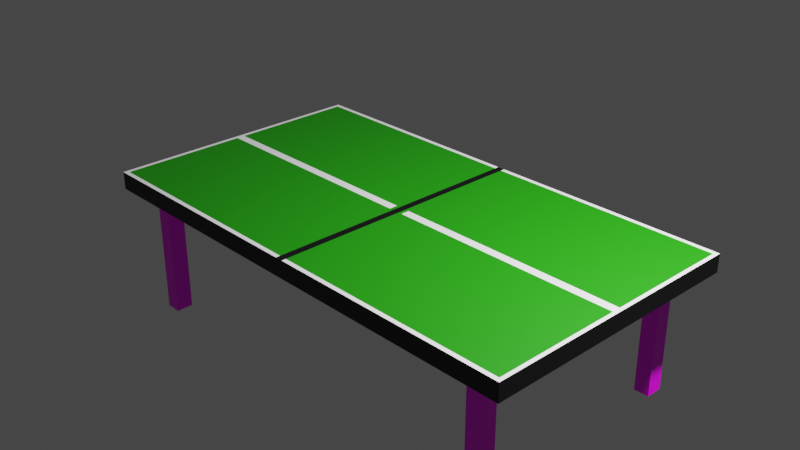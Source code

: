 # Source: Tischtennisplatte.blend  (saved by Blender 3.0.42; exported with 4.5.12 LTS)
import bpy
from mathutils import Matrix  # noqa: F401  (used for matrix-valued properties, if any)

bpy.ops.wm.read_factory_settings(use_empty=True)
scene = bpy.context.scene
scene.name = 'Scene'

# ---- collections
col_collection = bpy.data.collections.new('Collection'); scene.collection.children.link(col_collection)

# ---- images (referenced by path relative to the original .blend; pixels are not part of the script)
import os
ASSET_DIR = os.environ.get("B2B_ASSET_DIR", "")  # directory of the original .blend (textures are referenced by path, not embedded)
HERE = os.path.dirname(os.path.abspath(__file__))  # packed textures are extracted next to this script under _unpacked/

def load_image(name, relpath, width, height, colorspace="sRGB"):
    """Load a texture the original file referenced (path relative to the .blend, or extracted next to this script)."""
    p = next((c for c in (os.path.join(HERE, relpath), os.path.join(ASSET_DIR, relpath)) if relpath and os.path.exists(c)), "")
    if p:
        img = bpy.data.images.load(p, check_existing=True)
        img.name = name
    else:  # same state as the original file: an image datablock whose file is absent (Cycles renders it pink)
        img = bpy.data.images.new(name, width, height)
        img.source = "FILE"
        img.filepath = "//" + (relpath or name)
    img.colorspace_settings.name = colorspace
    return img
img_image = load_image('Image', 'galvanisierte-eisen-textur-014.jpg', 1024, 1024, 'sRGB')

# ---- materials (node trees are filled in below, after node groups)
mat_material = bpy.data.materials.new('Material')
mat_material.alpha_threshold = 0.0
mat_material.use_transparent_shadow = False
mat_material.line_color = (0.0, 0.0, 0.0, 1.0)
mat_material_001 = bpy.data.materials.new('Material.001')
mat_material_001.use_transparent_shadow = False
mat_material_002 = bpy.data.materials.new('Material.002')
mat_material_002.use_transparent_shadow = False
mat_material_003 = bpy.data.materials.new('Material.003')
mat_material_003.use_transparent_shadow = False

# ---- material node trees
mat_material.use_nodes = True; mat_material.node_tree.nodes.clear()
_N = mat_material.node_tree.nodes; _L = mat_material.node_tree.links
n0 = _N.new('ShaderNodeOutputMaterial'); n0.name = 'Material Output'; n0.location = (300, 300)
n1 = _N.new('ShaderNodeBsdfPrincipled'); n1.name = 'Principled BSDF'; n1.location = (10, 300)
n1.distribution = 'GGX'
n1.subsurface_method = 'RANDOM_WALK_SKIN'
n1.inputs[2].default_value = 0.4
n1.inputs[3].default_value = 1.45
n1.inputs[27].default_value = (0.0, 0.0, 0.0, 1.0)
n1.inputs[28].default_value = 1.0
_L.new(n1.outputs[0], n0.inputs[0])
n0.is_active_output = True
mat_material_001.use_nodes = True; mat_material_001.node_tree.nodes.clear()
_N = mat_material_001.node_tree.nodes; _L = mat_material_001.node_tree.links
n0 = _N.new('ShaderNodeBsdfPrincipled'); n0.name = 'Principled BSDF'; n0.location = (10, 300)
n0.distribution = 'GGX'
n0.subsurface_method = 'RANDOM_WALK_SKIN'
n0.inputs[0].default_value = (0.006839, 0.1857, 0.0, 1.0)
n0.inputs[3].default_value = 1.45
n0.inputs[27].default_value = (0.0, 0.0, 0.0, 1.0)
n0.inputs[28].default_value = 1.0
n1 = _N.new('ShaderNodeOutputMaterial'); n1.name = 'Material Output'; n1.location = (300, 300)
_L.new(n0.outputs[0], n1.inputs[0])
n1.is_active_output = True
mat_material_002.use_nodes = True; mat_material_002.node_tree.nodes.clear()
_N = mat_material_002.node_tree.nodes; _L = mat_material_002.node_tree.links
n0 = _N.new('ShaderNodeBsdfPrincipled'); n0.name = 'Principled BSDF'; n0.location = (10, 300)
n0.distribution = 'GGX'
n0.subsurface_method = 'RANDOM_WALK_SKIN'
n0.inputs[0].default_value = (0.0, 0.0, 0.0, 1.0)
n0.inputs[3].default_value = 1.45
n0.inputs[27].default_value = (0.0, 0.0, 0.0, 1.0)
n0.inputs[28].default_value = 1.0
n1 = _N.new('ShaderNodeOutputMaterial'); n1.name = 'Material Output'; n1.location = (300, 300)
_L.new(n0.outputs[0], n1.inputs[0])
n1.is_active_output = True
mat_material_003.use_nodes = True; mat_material_003.node_tree.nodes.clear()
_N = mat_material_003.node_tree.nodes; _L = mat_material_003.node_tree.links
n0 = _N.new('ShaderNodeBsdfPrincipled'); n0.name = 'Principled BSDF'; n0.location = (10, 300)
n0.distribution = 'GGX'
n0.subsurface_method = 'RANDOM_WALK_SKIN'
n0.inputs[3].default_value = 1.45
n0.inputs[27].default_value = (0.0, 0.0, 0.0, 1.0)
n0.inputs[28].default_value = 1.0
n1 = _N.new('ShaderNodeOutputMaterial'); n1.name = 'Material Output'; n1.location = (300, 300)
n2 = _N.new('ShaderNodeTexImage'); n2.name = 'Image Texture'; n2.location = (-280, 280)
n2.image = img_image
_L.new(n0.outputs[0], n1.inputs[0])
_L.new(n2.outputs[0], n0.inputs[0])
n1.is_active_output = True

# ---- world
world_world = bpy.data.worlds.new('World'); scene.world = world_world
world_world.use_nodes = True; world_world.node_tree.nodes.clear()
_N = world_world.node_tree.nodes; _L = world_world.node_tree.links
n0 = _N.new('ShaderNodeOutputWorld'); n0.name = 'World Output'; n0.location = (300, 300)
n1 = _N.new('ShaderNodeBackground'); n1.name = 'Background'; n1.location = (10, 300)
n1.inputs[0].default_value = (0.05088, 0.05088, 0.05088, 1.0)
_L.new(n1.outputs[0], n0.inputs[0])
n0.is_active_output = True
world_world.color = (0.05088, 0.05088, 0.05088)
world_world.use_sun_shadow = False
world_world.sun_shadow_jitter_overblur = 0.0

# ---- cameras
cam_camera = bpy.data.cameras.new('Camera')
cam_camera.clip_end = 100.0
cam_camera.ortho_scale = 7.314

# ---- lights
light_light = bpy.data.lights.new('Light', 'POINT')
light_light.transmission_factor = 0.0
light_light.energy = 3000.0
light_light.shadow_soft_size = 0.1
light_light.shadow_maximum_resolution = 0.006
light_light.use_absolute_resolution = True

# ---- meshes
me_cube = bpy.data.meshes.new('Cube')
me_cube.from_pydata([(1.0, -1.0, 1.0), (1.0, -1.0, -1.0), (0.0, -1.0, 1.0), (0.0, -1.0, -1.0), (1.0, 0.0, 1.0), (1.0, 0.0, -1.0), (0.0, 0.0, -1.0), (0.0, 0.0, 1.0), (0.5, -1.0, -1.0), (0.5, -1.0, 1.0), (0.5, 0.0, 1.0), (0.5, 0.0, -1.0), (1.0, -0.5, 1.0), (0.0, -0.5, -1.0), (0.0, -0.5, 1.0), (1.0, -0.5, -1.0), (0.5, -0.5, 1.0), (0.5, -0.5, -1.0), (0.75, -1.0, -1.0), (0.75, 0.0, 1.0), (0.75, -1.0, 1.0), (0.75, 0.0, -1.0), (0.75, -0.5, 1.0), (0.75, -0.5, -1.0), (1.0, -0.75, 1.0), (0.0, -0.75, -1.0), (0.0, -0.75, 1.0), (0.5, -0.75, 1.0), (0.5, -0.75, -1.0), (1.0, -0.75, -1.0), (0.75, -0.75, 1.0), (0.75, -0.75, -1.0), (0.875, -1.0, -1.0), (0.875, 0.0, 1.0), (0.875, -0.5, 1.0), (0.875, -1.0, 1.0), (0.875, 0.0, -1.0), (0.875, -0.5, -1.0), (0.875, -0.75, 1.0), (0.875, -0.75, -1.0), (1.0, -0.875, 1.0), (0.0, -0.875, -1.0), (0.0, -0.875, 1.0), (0.5, -0.875, 1.0), (0.5, -0.875, -1.0), (0.75, -0.875, 1.0), (0.75, -0.875, -1.0), (1.0, -0.875, -1.0), (0.875, -0.875, 1.0), (0.875, -0.875, -1.0), (0.8125, -1.0, 1.0), (0.8125, 0.0, -1.0), (0.8125, -0.5, -1.0), (0.8125, -0.75, -1.0), (0.8125, -1.0, -1.0), (0.8125, 0.0, 1.0), (0.8125, -0.5, 1.0), (0.8125, -0.75, 1.0), (0.8125, -0.875, -1.0), (0.8125, -0.875, 1.0), (0.875, -0.75, -15.04), (0.875, -0.875, -15.04), (0.8125, -0.75, -15.04), (0.8125, -0.875, -15.04), (0.9375, -1.0, -1.0), (0.9375, 0.0, 1.0), (0.9375, -0.5, 1.0), (0.9375, -0.75, 1.0), (0.9375, -1.0, 1.0), (0.9375, 0.0, -1.0), (0.9375, -0.5, -1.0), (0.9375, -0.75, -1.0), (0.9375, -0.875, 1.0), (0.9375, -0.875, -1.0), (1.0, -0.625, -1.0), (1.0, -0.625, 1.0), (0.0, -0.625, -1.0), (0.0, -0.625, 1.0), (0.5, -0.625, 1.0), (0.5, -0.625, -1.0), (0.75, -0.625, 1.0), (0.75, -0.625, -1.0), (0.875, -0.625, -1.0), (0.875, -0.625, 1.0), (0.8125, -0.625, -1.0), (0.8125, -0.625, 1.0), (0.9375, -0.625, 1.0), (0.9375, -0.625, -1.0), (0.9688, -1.0, -1.0), (0.9688, 0.0, 1.0), (0.9688, -0.5, 1.0), (0.9688, -0.75, 1.0), (0.9688, -0.875, 1.0), (0.9688, -1.0, 1.0), (0.9688, 0.0, -1.0), (0.9688, -0.5, -1.0), (0.9688, -0.75, -1.0), (0.9688, -0.875, -1.0), (0.9688, -0.625, 1.0), (0.9688, -0.625, -1.0), (0.9844, -1.0, -1.0), (0.9844, 0.0, 1.0), (0.9844, -0.5, 1.0), (0.9844, -0.75, 1.0), (0.9844, -0.875, 1.0), (0.9844, -0.625, 1.0), (0.9844, -1.0, 1.0), (0.9844, 0.0, -1.0), (0.9844, -0.5, -1.0), (0.9844, -0.75, -1.0), (0.9844, -0.875, -1.0), (0.9844, -0.625, -1.0), (1.0, -0.9375, 1.0), (0.0, -0.9375, -1.0), (0.0, -0.9375, 1.0), (0.5, -0.9375, 1.0), (0.5, -0.9375, -1.0), (0.75, -0.9375, 1.0), (0.75, -0.9375, -1.0), (0.875, -0.9375, 1.0), (0.875, -0.9375, -1.0), (1.0, -0.9375, -1.0), (0.8125, -0.9375, -1.0), (0.8125, -0.9375, 1.0), (0.9375, -0.9375, 1.0), (0.9375, -0.9375, -1.0), (0.9688, -0.9375, 1.0), (0.9688, -0.9375, -1.0), (0.9844, -0.9375, 1.0), (0.9844, -0.9375, -1.0), (1.0, -0.9688, 1.0), (0.0, -0.9688, -1.0), (0.0, -0.9688, 1.0), (0.5, -0.9688, 1.0), (0.5, -0.9688, -1.0), (0.75, -0.9688, 1.0), (0.75, -0.9688, -1.0), (0.875, -0.9688, 1.0), (0.875, -0.9688, -1.0), (0.8125, -0.9688, -1.0), (0.8125, -0.9688, 1.0), (0.9375, -0.9688, 1.0), (0.9375, -0.9688, -1.0), (0.9688, -0.9688, 1.0), (0.9688, -0.9688, -1.0), (0.9844, -0.9688, 1.0), (0.9844, -0.9688, -1.0), (1.0, -0.9688, -1.0), (1.0, -0.25, -1.0), (1.0, -0.25, 1.0), (0.0, -0.25, -1.0), (0.0, -0.25, 1.0), (0.5, -0.25, 1.0), (0.5, -0.25, -1.0), (0.75, -0.25, -1.0), (0.75, -0.25, 1.0), (0.875, -0.25, 1.0), (0.875, -0.25, -1.0), (0.8125, -0.25, -1.0), (0.8125, -0.25, 1.0), (0.9375, -0.25, 1.0), (0.9375, -0.25, -1.0), (0.9688, -0.25, 1.0), (0.9688, -0.25, -1.0), (0.9844, -0.25, 1.0), (0.9844, -0.25, -1.0), (1.0, -0.125, -1.0), (1.0, -0.125, 1.0), (0.0, -0.125, -1.0), (0.0, -0.125, 1.0), (0.5, -0.125, 1.0), (0.5, -0.125, -1.0), (0.75, -0.125, -1.0), (0.75, -0.125, 1.0), (0.875, -0.125, 1.0), (0.875, -0.125, -1.0), (0.8125, -0.125, -1.0), (0.8125, -0.125, 1.0), (0.9375, -0.125, 1.0), (0.9375, -0.125, -1.0), (0.9688, -0.125, 1.0), (0.9688, -0.125, -1.0), (0.9844, -0.125, 1.0), (0.9844, -0.125, -1.0), (1.0, -0.0625, -1.0), (1.0, -0.0625, 1.0), (0.0, -0.0625, -1.0), (0.0, -0.0625, 1.0), (0.5, -0.0625, 1.0), (0.5, -0.0625, -1.0), (0.75, -0.0625, -1.0), (0.75, -0.0625, 1.0), (0.875, -0.0625, 1.0), (0.875, -0.0625, -1.0), (0.8125, -0.0625, -1.0), (0.8125, -0.0625, 1.0), (0.9375, -0.0625, 1.0), (0.9375, -0.0625, -1.0), (0.9688, -0.0625, 1.0), (0.9688, -0.0625, -1.0), (0.9844, -0.0625, 1.0), (0.9844, -0.0625, -1.0), (1.0, -0.03125, -1.0), (1.0, -0.03125, 1.0), (0.0, -0.03125, -1.0), (0.0, -0.03125, 1.0), (0.5, -0.03125, 1.0), (0.5, -0.03125, -1.0), (0.75, -0.03125, -1.0), (0.75, -0.03125, 1.0), (0.875, -0.03125, 1.0), (0.875, -0.03125, -1.0), (0.8125, -0.03125, -1.0), (0.8125, -0.03125, 1.0), (0.9375, -0.03125, 1.0), (0.9375, -0.03125, -1.0), (0.9688, -0.03125, 1.0), (0.9688, -0.03125, -1.0), (0.9844, -0.03125, 1.0), (0.9844, -0.03125, -1.0), (0.25, -1.0, 1.0), (0.25, 0.0, -1.0), (0.25, -1.0, -1.0), (0.25, 0.0, 1.0), (0.25, -0.5, -1.0), (0.25, -0.5, 1.0), (0.25, -0.75, -1.0), (0.25, -0.75, 1.0), (0.25, -0.875, -1.0), (0.25, -0.875, 1.0), (0.25, -0.625, 1.0), (0.25, -0.625, -1.0), (0.25, -0.9375, -1.0), (0.25, -0.9375, 1.0), (0.25, -0.9688, -1.0), (0.25, -0.9688, 1.0), (0.25, -0.25, 1.0), (0.25, -0.25, -1.0), (0.25, -0.125, -1.0), (0.25, -0.125, 1.0), (0.25, -0.0625, 1.0), (0.25, -0.0625, -1.0), (0.25, -0.03125, -1.0), (0.25, -0.03125, 1.0), (0.125, -1.0, 1.0), (0.125, 0.0, -1.0), (0.125, -0.5, -1.0), (0.125, -0.75, -1.0), (0.125, -0.875, -1.0), (0.125, -0.625, -1.0), (0.125, -0.9375, -1.0), (0.125, -0.9688, -1.0), (0.125, -0.25, -1.0), (0.125, -0.125, -1.0), (0.125, -0.0625, -1.0), (0.125, -0.03125, -1.0), (0.125, -1.0, -1.0), (0.125, 0.0, 1.0), (0.125, -0.5, 1.0), (0.125, -0.75, 1.0), (0.125, -0.875, 1.0), (0.125, -0.625, 1.0), (0.125, -0.9375, 1.0), (0.125, -0.9688, 1.0), (0.125, -0.25, 1.0), (0.125, -0.125, 1.0), (0.125, -0.0625, 1.0), (0.125, -0.03125, 1.0), (0.0625, -1.0, 1.0), (0.0625, 0.0, -1.0), (0.0625, -0.5, -1.0), (0.0625, -0.75, -1.0), (0.0625, -0.875, -1.0), (0.0625, -0.625, -1.0), (0.0625, -0.9375, -1.0), (0.0625, -0.9688, -1.0), (0.0625, -0.25, -1.0), (0.0625, -0.125, -1.0), (0.0625, -0.0625, -1.0), (0.0625, -0.03125, -1.0), (0.0625, -1.0, -1.0), (0.0625, 0.0, 1.0), (0.0625, -0.5, 1.0), (0.0625, -0.75, 1.0), (0.0625, -0.875, 1.0), (0.0625, -0.625, 1.0), (0.0625, -0.9375, 1.0), (0.0625, -0.9688, 1.0), (0.0625, -0.25, 1.0), (0.0625, -0.125, 1.0), (0.0625, -0.0625, 1.0), (0.0625, -0.03125, 1.0), (0.03125, -1.0, 1.0), (0.03125, 0.0, -1.0), (0.03125, -0.5, -1.0), (0.03125, -0.75, -1.0), (0.03125, -0.875, -1.0), (0.03125, -0.625, -1.0), (0.03125, -0.9375, -1.0), (0.03125, -0.9688, -1.0), (0.03125, -0.25, -1.0), (0.03125, -0.125, -1.0), (0.03125, -0.0625, -1.0), (0.03125, -0.03125, -1.0), (0.03125, -1.0, -1.0), (0.03125, 0.0, 1.0), (0.03125, -0.5, 1.0), (0.03125, -0.75, 1.0), (0.03125, -0.875, 1.0), (0.03125, -0.625, 1.0), (0.03125, -0.9375, 1.0), (0.03125, -0.9688, 1.0), (0.03125, -0.25, 1.0), (0.03125, -0.125, 1.0), (0.03125, -0.0625, 1.0), (0.03125, -0.03125, 1.0), (0.01562, -1.0, 1.0), (0.01562, 0.0, -1.0), (0.01562, -0.5, -1.0), (0.01562, -0.75, -1.0), (0.01562, -0.875, -1.0), (0.01562, -0.625, -1.0), (0.01562, -0.9375, -1.0), (0.01562, -0.9688, -1.0), (0.01562, -0.25, -1.0), (0.01562, -0.125, -1.0), (0.01562, -0.0625, -1.0), (0.01562, -0.03125, -1.0), (0.01562, -1.0, -1.0), (0.01562, 0.0, 1.0), (0.01562, -0.5, 1.0), (0.01562, -0.75, 1.0), (0.01562, -0.875, 1.0), (0.01562, -0.625, 1.0), (0.01562, -0.9375, 1.0), (0.01562, -0.9688, 1.0), (0.01562, -0.25, 1.0), (0.01562, -0.125, 1.0), (0.01562, -0.0625, 1.0), (0.01562, -0.03125, 1.0)], [], [(146, 147, 1, 100), (147, 130, 0, 1), (328, 316, 2, 3), (335, 132, 2, 316), (135, 133, 9, 20), (18, 20, 9, 8), (234, 134, 8, 222), (237, 153, 17, 224), (155, 152, 16, 22), (336, 151, 14, 330), (148, 149, 12, 15), (165, 148, 15, 108), (153, 154, 23, 17), (159, 155, 22, 56), (54, 50, 20, 18), (140, 135, 20, 50), (134, 136, 18, 8), (79, 81, 31, 28), (85, 80, 30, 57), (231, 79, 28, 226), (80, 78, 27, 30), (333, 77, 26, 331), (74, 75, 24, 29), (111, 74, 29, 109), (84, 82, 39, 53), (86, 83, 38, 67), (141, 137, 35, 68), (64, 68, 35, 32), (160, 156, 34, 66), (158, 157, 37, 52), (139, 138, 32, 54), (49, 58, 63, 61), (67, 38, 48, 72), (28, 31, 46, 44), (57, 30, 45, 59), (226, 28, 44, 228), (30, 27, 43, 45), (331, 26, 42, 332), (29, 24, 40, 47), (109, 29, 47, 110), (38, 57, 59, 48), (31, 53, 58, 46), (136, 139, 54, 18), (154, 158, 52, 23), (81, 84, 53, 31), (83, 85, 57, 38), (137, 140, 50, 35), (32, 35, 50, 54), (156, 159, 56, 34), (62, 60, 61, 63), (58, 53, 62, 63), (53, 39, 60, 62), (39, 49, 61, 60), (39, 71, 73, 49), (91, 67, 72, 92), (162, 160, 66, 90), (88, 93, 68, 64), (143, 141, 68, 93), (98, 86, 67, 91), (82, 87, 71, 39), (157, 161, 70, 37), (138, 142, 64, 32), (37, 70, 87, 82), (90, 66, 86, 98), (34, 56, 85, 83), (23, 52, 84, 81), (66, 34, 83, 86), (52, 37, 82, 84), (108, 15, 74, 111), (15, 12, 75, 74), (330, 14, 77, 333), (22, 16, 78, 80), (224, 17, 79, 231), (56, 22, 80, 85), (17, 23, 81, 79), (70, 95, 99, 87), (102, 90, 98, 105), (105, 98, 91, 103), (145, 143, 93, 106), (100, 106, 93, 88), (164, 162, 90, 102), (103, 91, 92, 104), (71, 96, 97, 73), (87, 99, 96, 71), (161, 163, 95, 70), (142, 144, 88, 64), (24, 103, 104, 40), (149, 164, 102, 12), (1, 0, 106, 100), (130, 145, 106, 0), (75, 105, 103, 24), (12, 102, 105, 75), (95, 108, 111, 99), (96, 109, 110, 97), (99, 111, 109, 96), (163, 165, 108, 95), (144, 146, 100, 88), (97, 110, 129, 127), (40, 104, 128, 112), (73, 97, 127, 125), (104, 92, 126, 128), (49, 73, 125, 120), (92, 72, 124, 126), (48, 59, 123, 119), (46, 58, 122, 118), (58, 49, 120, 122), (72, 48, 119, 124), (44, 46, 118, 116), (59, 45, 117, 123), (228, 44, 116, 232), (45, 43, 115, 117), (332, 42, 114, 334), (47, 40, 112, 121), (110, 47, 121, 129), (127, 129, 146, 144), (112, 128, 145, 130), (125, 127, 144, 142), (128, 126, 143, 145), (120, 125, 142, 138), (126, 124, 141, 143), (119, 123, 140, 137), (118, 122, 139, 136), (122, 120, 138, 139), (124, 119, 137, 141), (116, 118, 136, 134), (123, 117, 135, 140), (232, 116, 134, 234), (117, 115, 133, 135), (334, 114, 132, 335), (121, 112, 130, 147), (129, 121, 147, 146), (181, 183, 165, 163), (167, 182, 164, 149), (179, 181, 163, 161), (182, 180, 162, 164), (175, 179, 161, 157), (180, 178, 160, 162), (174, 177, 159, 156), (172, 176, 158, 154), (176, 175, 157, 158), (178, 174, 156, 160), (177, 173, 155, 159), (171, 172, 154, 153), (183, 166, 148, 165), (166, 167, 149, 148), (337, 169, 151, 336), (173, 170, 152, 155), (238, 171, 153, 237), (241, 189, 171, 238), (191, 188, 170, 173), (338, 187, 169, 337), (184, 185, 167, 166), (201, 184, 166, 183), (189, 190, 172, 171), (195, 191, 173, 177), (196, 192, 174, 178), (194, 193, 175, 176), (190, 194, 176, 172), (192, 195, 177, 174), (198, 196, 178, 180), (193, 197, 179, 175), (200, 198, 180, 182), (197, 199, 181, 179), (185, 200, 182, 167), (199, 201, 183, 181), (217, 219, 201, 199), (203, 218, 200, 185), (215, 217, 199, 197), (218, 216, 198, 200), (211, 215, 197, 193), (216, 214, 196, 198), (210, 213, 195, 192), (208, 212, 194, 190), (212, 211, 193, 194), (214, 210, 192, 196), (213, 209, 191, 195), (207, 208, 190, 189), (219, 202, 184, 201), (202, 203, 185, 184), (339, 205, 187, 338), (209, 206, 188, 191), (242, 207, 189, 241), (221, 11, 207, 242), (19, 10, 206, 209), (329, 7, 205, 339), (5, 4, 203, 202), (107, 5, 202, 219), (11, 21, 208, 207), (55, 19, 209, 213), (65, 33, 210, 214), (51, 36, 211, 212), (21, 51, 212, 208), (33, 55, 213, 210), (89, 65, 214, 216), (36, 69, 215, 211), (101, 89, 216, 218), (69, 94, 217, 215), (4, 101, 218, 203), (94, 107, 219, 217), (10, 223, 243, 206), (245, 221, 242, 255), (255, 242, 241, 254), (206, 243, 240, 188), (188, 240, 239, 170), (254, 241, 238, 253), (253, 238, 237, 252), (170, 239, 236, 152), (115, 233, 235, 133), (250, 232, 234, 251), (43, 229, 233, 115), (248, 228, 232, 250), (246, 224, 231, 249), (16, 225, 230, 78), (27, 227, 229, 43), (247, 226, 228, 248), (78, 230, 227, 27), (249, 231, 226, 247), (152, 236, 225, 16), (252, 237, 224, 246), (251, 234, 222, 256), (133, 235, 220, 9), (8, 9, 220, 222), (275, 251, 256, 280), (276, 252, 246, 270), (273, 249, 247, 271), (271, 247, 248, 272), (270, 246, 249, 273), (272, 248, 250, 274), (274, 250, 251, 275), (277, 253, 252, 276), (278, 254, 253, 277), (279, 255, 254, 278), (269, 245, 255, 279), (223, 257, 267, 243), (243, 267, 266, 240), (240, 266, 265, 239), (239, 265, 264, 236), (233, 262, 263, 235), (229, 260, 262, 233), (225, 258, 261, 230), (227, 259, 260, 229), (230, 261, 259, 227), (236, 264, 258, 225), (235, 263, 244, 220), (222, 220, 244, 256), (293, 269, 279, 303), (303, 279, 278, 302), (302, 278, 277, 301), (301, 277, 276, 300), (298, 274, 275, 299), (296, 272, 274, 298), (294, 270, 273, 297), (295, 271, 272, 296), (297, 273, 271, 295), (300, 276, 270, 294), (299, 275, 280, 304), (257, 281, 291, 267), (267, 291, 290, 266), (266, 290, 289, 265), (265, 289, 288, 264), (262, 286, 287, 263), (260, 284, 286, 262), (258, 282, 285, 261), (259, 283, 284, 260), (261, 285, 283, 259), (264, 288, 282, 258), (263, 287, 268, 244), (256, 244, 268, 280), (323, 299, 304, 328), (324, 300, 294, 318), (321, 297, 295, 319), (319, 295, 296, 320), (318, 294, 297, 321), (320, 296, 298, 322), (322, 298, 299, 323), (325, 301, 300, 324), (326, 302, 301, 325), (327, 303, 302, 326), (317, 293, 303, 327), (281, 305, 315, 291), (291, 315, 314, 290), (290, 314, 313, 289), (289, 313, 312, 288), (286, 310, 311, 287), (284, 308, 310, 286), (282, 306, 309, 285), (283, 307, 308, 284), (285, 309, 307, 283), (288, 312, 306, 282), (287, 311, 292, 268), (280, 268, 292, 304), (6, 317, 327, 204), (204, 327, 326, 186), (186, 326, 325, 168), (168, 325, 324, 150), (113, 322, 323, 131), (41, 320, 322, 113), (13, 318, 321, 76), (25, 319, 320, 41), (76, 321, 319, 25), (150, 324, 318, 13), (131, 323, 328, 3), (305, 329, 339, 315), (315, 339, 338, 314), (314, 338, 337, 313), (313, 337, 336, 312), (310, 334, 335, 311), (308, 332, 334, 310), (306, 330, 333, 309), (307, 331, 332, 308), (309, 333, 331, 307), (312, 336, 330, 306), (311, 335, 316, 292), (304, 292, 316, 328)])
me_cube.polygons.foreach_set('material_index', [3, 2, 2, 2, 0, 2, 3, 3, 1, 2, 2, 3, 3, 1, 2, 0, 3, 3, 1, 3, 1, 2, 2, 3, 3, 1, 0, 2, 1, 3, 3, 3, 1, 3, 1, 3, 1, 2, 2, 3, 1, 3, 3, 3, 3, 1, 0, 2, 1, 0, 3, 3, 3, 3, 1, 1, 2, 0, 1, 3, 3, 3, 3, 1, 1, 3, 1, 3, 3, 2, 2, 1, 3, 1, 3, 3, 1, 1, 0, 2, 1, 1, 3, 3, 3, 3, 0, 0, 2, 0, 0, 0, 3, 3, 3, 3, 3, 3, 0, 3, 1, 3, 1, 1, 3, 3, 1, 3, 1, 3, 1, 2, 2, 3, 3, 0, 3, 1, 3, 1, 1, 3, 3, 1, 3, 1, 3, 1, 2, 2, 3, 3, 0, 3, 1, 3, 1, 1, 3, 3, 1, 1, 3, 3, 2, 2, 1, 3, 3, 1, 2, 2, 3, 3, 1, 1, 3, 3, 1, 1, 3, 1, 3, 0, 3, 3, 0, 3, 1, 3, 1, 1, 3, 3, 1, 1, 3, 3, 2, 2, 1, 3, 3, 0, 2, 2, 3, 3, 0, 0, 3, 3, 0, 0, 3, 0, 3, 0, 3, 0, 3, 3, 1, 1, 3, 3, 1, 1, 3, 1, 3, 3, 1, 1, 3, 1, 3, 1, 3, 3, 0, 2, 3, 3, 3, 3, 3, 3, 3, 3, 3, 3, 3, 0, 1, 1, 1, 1, 1, 1, 1, 1, 1, 0, 2, 3, 3, 3, 3, 3, 3, 3, 3, 3, 3, 3, 0, 1, 1, 1, 1, 1, 1, 1, 1, 1, 0, 2, 3, 3, 3, 3, 3, 3, 3, 3, 3, 3, 3, 0, 1, 1, 1, 1, 1, 1, 1, 1, 1, 0, 2, 3, 3, 3, 3, 3, 3, 3, 3, 3, 3, 3, 1, 1, 1, 1, 1, 1, 1, 1, 1, 1, 0, 2])
_uv = me_cube.uv_layers.new(name='UVMap')
_uv.uv.foreach_set('vector', [0.3738, 0.7468, 0.375, 0.7461, 0.375, 0.75, 0.374, 0.751, 0.375, 0.7461, 0.625, 0.7461, 0.625, 0.75, 0.375, 0.75, 0.375, 0.873, 0.625, 0.873, 0.625, 0.875, 0.375, 0.875, 0.748, 0.7461, 0.75, 0.7461, 0.75, 0.75, 0.748, 0.75, 0.6562, 0.7461, 0.6875, 0.7461, 0.6875, 0.75, 0.6562, 0.75, 0.375, 0.7812, 0.625, 0.7812, 0.625, 0.8125, 0.375, 0.8125, 0.2812, 0.7461, 0.3125, 0.7461, 0.3125, 0.75, 0.2812, 0.75, 0.2812, 0.6562, 0.3125, 0.6562, 0.3125, 0.6875, 0.2812, 0.6875, 0.6562, 0.6562, 0.6875, 0.6562, 0.6875, 0.6875, 0.6562, 0.6875, 0.748, 0.6562, 0.75, 0.6562, 0.75, 0.6875, 0.748, 0.6875, 0.375, 0.6562, 0.625, 0.6562, 0.625, 0.6875, 0.375, 0.6875, 0.373, 0.6562, 0.375, 0.6562, 0.375, 0.6875, 0.373, 0.6875, 0.3125, 0.6562, 0.3438, 0.6562, 0.3438, 0.6875, 0.3125, 0.6875, 0.6484, 0.6562, 0.6562, 0.6562, 0.6562, 0.6875, 0.6484, 0.6875, 0.375, 0.7734, 0.625, 0.7734, 0.625, 0.7812, 0.375, 0.7812, 0.6484, 0.7461, 0.6562, 0.7461, 0.6562, 0.75, 0.6484, 0.75, 0.3125, 0.7461, 0.3438, 0.7461, 0.3438, 0.75, 0.3125, 0.75, 0.3125, 0.7031, 0.3438, 0.7031, 0.3438, 0.7188, 0.3125, 0.7188, 0.6484, 0.7031, 0.6562, 0.7031, 0.6562, 0.7188, 0.6484, 0.7188, 0.2812, 0.7031, 0.3125, 0.7031, 0.3125, 0.7188, 0.2812, 0.7188, 0.6562, 0.7031, 0.6875, 0.7031, 0.6875, 0.7188, 0.6562, 0.7188, 0.748, 0.7031, 0.75, 0.7031, 0.75, 0.7188, 0.748, 0.7188, 0.375, 0.7031, 0.625, 0.7031, 0.625, 0.7188, 0.375, 0.7188, 0.373, 0.7031, 0.375, 0.7031, 0.375, 0.7188, 0.373, 0.7188, 0.3516, 0.7031, 0.3594, 0.7031, 0.3594, 0.7188, 0.3516, 0.7188, 0.6328, 0.7031, 0.6406, 0.7031, 0.6406, 0.7188, 0.6328, 0.7188, 0.6328, 0.7461, 0.6406, 0.7461, 0.6406, 0.75, 0.6328, 0.75, 0.375, 0.7578, 0.625, 0.7578, 0.625, 0.7656, 0.375, 0.7656, 0.6328, 0.6562, 0.6406, 0.6562, 0.6406, 0.6875, 0.6328, 0.6875, 0.3516, 0.6562, 0.3594, 0.6562, 0.3594, 0.6875, 0.3516, 0.6875, 0.3516, 0.7461, 0.3594, 0.7461, 0.3594, 0.75, 0.3516, 0.75, 0.3594, 0.7344, 0.3516, 0.7344, 0.3516, 0.7344, 0.3594, 0.7344, 0.6328, 0.7188, 0.6406, 0.7188, 0.6406, 0.7344, 0.6328, 0.7344, 0.3125, 0.7188, 0.3438, 0.7188, 0.3438, 0.7344, 0.3125, 0.7344, 0.6484, 0.7188, 0.6562, 0.7188, 0.6562, 0.7344, 0.6484, 0.7344, 0.2812, 0.7188, 0.3125, 0.7188, 0.3125, 0.7344, 0.2812, 0.7344, 0.6562, 0.7188, 0.6875, 0.7188, 0.6875, 0.7344, 0.6562, 0.7344, 0.748, 0.7188, 0.75, 0.7188, 0.75, 0.7344, 0.748, 0.7344, 0.375, 0.7188, 0.625, 0.7188, 0.625, 0.7344, 0.375, 0.7344, 0.373, 0.7188, 0.375, 0.7188, 0.375, 0.7344, 0.373, 0.7344, 0.6406, 0.7188, 0.6484, 0.7188, 0.6484, 0.7344, 0.6406, 0.7344, 0.3438, 0.7188, 0.3516, 0.7188, 0.3516, 0.7344, 0.3438, 0.7344, 0.3438, 0.7461, 0.3516, 0.7461, 0.3516, 0.75, 0.3438, 0.75, 0.3438, 0.6562, 0.3516, 0.6562, 0.3516, 0.6875, 0.3438, 0.6875, 0.3438, 0.7031, 0.3516, 0.7031, 0.3516, 0.7188, 0.3438, 0.7188, 0.6406, 0.7031, 0.6484, 0.7031, 0.6484, 0.7188, 0.6406, 0.7188, 0.6406, 0.7461, 0.6484, 0.7461, 0.6484, 0.75, 0.6406, 0.75, 0.375, 0.7656, 0.625, 0.7656, 0.625, 0.7734, 0.375, 0.7734, 0.6406, 0.6562, 0.6484, 0.6562, 0.6484, 0.6875, 0.6406, 0.6875, 0.3516, 0.7188, 0.3594, 0.7188, 0.3594, 0.7344, 0.3516, 0.7344, 0.3516, 0.7344, 0.3516, 0.7188, 0.3516, 0.7188, 0.3516, 0.7344, 0.3516, 0.7188, 0.3594, 0.7188, 0.3594, 0.7188, 0.3516, 0.7188, 0.3594, 0.7188, 0.3594, 0.7344, 0.3594, 0.7344, 0.3594, 0.7188, 0.3594, 0.7188, 0.3672, 0.7188, 0.3672, 0.7344, 0.3594, 0.7344, 0.6289, 0.7188, 0.6328, 0.7188, 0.6328, 0.7344, 0.6289, 0.7344, 0.6289, 0.6562, 0.6328, 0.6562, 0.6328, 0.6875, 0.6289, 0.6875, 0.375, 0.7539, 0.625, 0.7539, 0.625, 0.7578, 0.375, 0.7578, 0.6289, 0.7461, 0.6328, 0.7461, 0.6328, 0.75, 0.6289, 0.75, 0.6289, 0.7031, 0.6328, 0.7031, 0.6328, 0.7188, 0.6289, 0.7188, 0.3594, 0.7031, 0.3672, 0.7031, 0.3672, 0.7188, 0.3594, 0.7188, 0.3594, 0.6562, 0.3672, 0.6562, 0.3672, 0.6875, 0.3594, 0.6875, 0.3594, 0.7461, 0.3672, 0.7461, 0.3672, 0.75, 0.3594, 0.75, 0.3594, 0.6875, 0.3672, 0.6875, 0.3672, 0.7031, 0.3594, 0.7031, 0.6289, 0.6875, 0.6328, 0.6875, 0.6328, 0.7031, 0.6289, 0.7031, 0.6406, 0.6875, 0.6484, 0.6875, 0.6484, 0.7031, 0.6406, 0.7031, 0.3438, 0.6875, 0.3516, 0.6875, 0.3516, 0.7031, 0.3438, 0.7031, 0.6328, 0.6875, 0.6406, 0.6875, 0.6406, 0.7031, 0.6328, 0.7031, 0.3516, 0.6875, 0.3594, 0.6875, 0.3594, 0.7031, 0.3516, 0.7031, 0.373, 0.6875, 0.375, 0.6875, 0.375, 0.7031, 0.373, 0.7031, 0.375, 0.6875, 0.625, 0.6875, 0.625, 0.7031, 0.375, 0.7031, 0.748, 0.6875, 0.75, 0.6875, 0.75, 0.7031, 0.748, 0.7031, 0.6562, 0.6875, 0.6875, 0.6875, 0.6875, 0.7031, 0.6562, 0.7031, 0.2812, 0.6875, 0.3125, 0.6875, 0.3125, 0.7031, 0.2812, 0.7031, 0.6484, 0.6875, 0.6562, 0.6875, 0.6562, 0.7031, 0.6484, 0.7031, 0.3125, 0.6875, 0.3438, 0.6875, 0.3438, 0.7031, 0.3125, 0.7031, 0.3672, 0.6875, 0.3711, 0.6875, 0.3711, 0.7031, 0.3672, 0.7031, 0.627, 0.6875, 0.6289, 0.6875, 0.6289, 0.7031, 0.627, 0.7031, 0.627, 0.7031, 0.6289, 0.7031, 0.6289, 0.7188, 0.627, 0.7188, 0.6262, 0.7468, 0.6289, 0.7461, 0.6289, 0.75, 0.626, 0.751, 0.374, 0.751, 0.626, 0.751, 0.625, 0.7539, 0.375, 0.7539, 0.627, 0.6562, 0.6289, 0.6562, 0.6289, 0.6875, 0.627, 0.6875, 0.627, 0.7188, 0.6289, 0.7188, 0.6289, 0.7344, 0.627, 0.7344, 0.3672, 0.7188, 0.3711, 0.7188, 0.3711, 0.7344, 0.3672, 0.7344, 0.3672, 0.7031, 0.3711, 0.7031, 0.3711, 0.7188, 0.3672, 0.7188, 0.3672, 0.6562, 0.3711, 0.6562, 0.3711, 0.6875, 0.3672, 0.6875, 0.3672, 0.7461, 0.3711, 0.7461, 0.3711, 0.75, 0.3672, 0.75, 0.625, 0.7188, 0.627, 0.7188, 0.627, 0.7344, 0.625, 0.7344, 0.625, 0.6562, 0.627, 0.6562, 0.627, 0.6875, 0.625, 0.6875, 0.375, 0.75, 0.625, 0.75, 0.626, 0.751, 0.374, 0.751, 0.625, 0.7461, 0.6262, 0.7468, 0.626, 0.751, 0.625, 0.75, 0.625, 0.7031, 0.627, 0.7031, 0.627, 0.7188, 0.625, 0.7188, 0.625, 0.6875, 0.627, 0.6875, 0.627, 0.7031, 0.625, 0.7031, 0.3711, 0.6875, 0.373, 0.6875, 0.373, 0.7031, 0.3711, 0.7031, 0.3711, 0.7188, 0.373, 0.7188, 0.373, 0.7344, 0.3711, 0.7344, 0.3711, 0.7031, 0.373, 0.7031, 0.373, 0.7188, 0.3711, 0.7188, 0.3711, 0.6562, 0.373, 0.6562, 0.373, 0.6875, 0.3711, 0.6875, 0.3711, 0.7461, 0.3738, 0.7468, 0.374, 0.751, 0.3711, 0.75, 0.3711, 0.7344, 0.373, 0.7344, 0.3735, 0.7427, 0.3711, 0.7422, 0.625, 0.7344, 0.627, 0.7344, 0.6265, 0.7427, 0.625, 0.7422, 0.3672, 0.7344, 0.3711, 0.7344, 0.3711, 0.7422, 0.3672, 0.7422, 0.627, 0.7344, 0.6289, 0.7344, 0.6289, 0.7422, 0.6265, 0.7427, 0.3594, 0.7344, 0.3672, 0.7344, 0.3672, 0.7422, 0.3594, 0.7422, 0.6289, 0.7344, 0.6328, 0.7344, 0.6328, 0.7422, 0.6289, 0.7422, 0.6406, 0.7344, 0.6484, 0.7344, 0.6484, 0.7422, 0.6406, 0.7422, 0.3438, 0.7344, 0.3516, 0.7344, 0.3516, 0.7422, 0.3438, 0.7422, 0.3516, 0.7344, 0.3594, 0.7344, 0.3594, 0.7422, 0.3516, 0.7422, 0.6328, 0.7344, 0.6406, 0.7344, 0.6406, 0.7422, 0.6328, 0.7422, 0.3125, 0.7344, 0.3438, 0.7344, 0.3438, 0.7422, 0.3125, 0.7422, 0.6484, 0.7344, 0.6562, 0.7344, 0.6562, 0.7422, 0.6484, 0.7422, 0.2812, 0.7344, 0.3125, 0.7344, 0.3125, 0.7422, 0.2812, 0.7422, 0.6562, 0.7344, 0.6875, 0.7344, 0.6875, 0.7422, 0.6562, 0.7422, 0.748, 0.7344, 0.75, 0.7344, 0.75, 0.7422, 0.748, 0.7422, 0.375, 0.7344, 0.625, 0.7344, 0.625, 0.7422, 0.375, 0.7422, 0.373, 0.7344, 0.375, 0.7344, 0.375, 0.7422, 0.3735, 0.7427, 0.3711, 0.7422, 0.3735, 0.7427, 0.3738, 0.7468, 0.3711, 0.7461, 0.625, 0.7422, 0.6265, 0.7427, 0.6262, 0.7468, 0.625, 0.7461, 0.3672, 0.7422, 0.3711, 0.7422, 0.3711, 0.7461, 0.3672, 0.7461, 0.6265, 0.7427, 0.6289, 0.7422, 0.6289, 0.7461, 0.6262, 0.7468, 0.3594, 0.7422, 0.3672, 0.7422, 0.3672, 0.7461, 0.3594, 0.7461, 0.6289, 0.7422, 0.6328, 0.7422, 0.6328, 0.7461, 0.6289, 0.7461, 0.6406, 0.7422, 0.6484, 0.7422, 0.6484, 0.7461, 0.6406, 0.7461, 0.3438, 0.7422, 0.3516, 0.7422, 0.3516, 0.7461, 0.3438, 0.7461, 0.3516, 0.7422, 0.3594, 0.7422, 0.3594, 0.7461, 0.3516, 0.7461, 0.6328, 0.7422, 0.6406, 0.7422, 0.6406, 0.7461, 0.6328, 0.7461, 0.3125, 0.7422, 0.3438, 0.7422, 0.3438, 0.7461, 0.3125, 0.7461, 0.6484, 0.7422, 0.6562, 0.7422, 0.6562, 0.7461, 0.6484, 0.7461, 0.2812, 0.7422, 0.3125, 0.7422, 0.3125, 0.7461, 0.2812, 0.7461, 0.6562, 0.7422, 0.6875, 0.7422, 0.6875, 0.7461, 0.6562, 0.7461, 0.748, 0.7422, 0.75, 0.7422, 0.75, 0.7461, 0.748, 0.7461, 0.375, 0.7422, 0.625, 0.7422, 0.625, 0.7461, 0.375, 0.7461, 0.3735, 0.7427, 0.375, 0.7422, 0.375, 0.7461, 0.3738, 0.7468, 0.3711, 0.6406, 0.373, 0.6406, 0.373, 0.6562, 0.3711, 0.6562, 0.625, 0.6406, 0.627, 0.6406, 0.627, 0.6562, 0.625, 0.6562, 0.3672, 0.6406, 0.3711, 0.6406, 0.3711, 0.6562, 0.3672, 0.6562, 0.627, 0.6406, 0.6289, 0.6406, 0.6289, 0.6562, 0.627, 0.6562, 0.3594, 0.6406, 0.3672, 0.6406, 0.3672, 0.6562, 0.3594, 0.6562, 0.6289, 0.6406, 0.6328, 0.6406, 0.6328, 0.6562, 0.6289, 0.6562, 0.6406, 0.6406, 0.6484, 0.6406, 0.6484, 0.6562, 0.6406, 0.6562, 0.3438, 0.6406, 0.3516, 0.6406, 0.3516, 0.6562, 0.3438, 0.6562, 0.3516, 0.6406, 0.3594, 0.6406, 0.3594, 0.6562, 0.3516, 0.6562, 0.6328, 0.6406, 0.6406, 0.6406, 0.6406, 0.6562, 0.6328, 0.6562, 0.6484, 0.6406, 0.6562, 0.6406, 0.6562, 0.6562, 0.6484, 0.6562, 0.3125, 0.6406, 0.3438, 0.6406, 0.3438, 0.6562, 0.3125, 0.6562, 0.373, 0.6406, 0.375, 0.6406, 0.375, 0.6562, 0.373, 0.6562, 0.375, 0.6406, 0.625, 0.6406, 0.625, 0.6562, 0.375, 0.6562, 0.748, 0.6406, 0.75, 0.6406, 0.75, 0.6562, 0.748, 0.6562, 0.6562, 0.6406, 0.6875, 0.6406, 0.6875, 0.6562, 0.6562, 0.6562, 0.2812, 0.6406, 0.3125, 0.6406, 0.3125, 0.6562, 0.2812, 0.6562, 0.2812, 0.6328, 0.3125, 0.6328, 0.3125, 0.6406, 0.2812, 0.6406, 0.6562, 0.6328, 0.6875, 0.6328, 0.6875, 0.6406, 0.6562, 0.6406, 0.748, 0.6328, 0.75, 0.6328, 0.75, 0.6406, 0.748, 0.6406, 0.375, 0.6328, 0.625, 0.6328, 0.625, 0.6406, 0.375, 0.6406, 0.373, 0.6328, 0.375, 0.6328, 0.375, 0.6406, 0.373, 0.6406, 0.3125, 0.6328, 0.3438, 0.6328, 0.3438, 0.6406, 0.3125, 0.6406, 0.6484, 0.6328, 0.6562, 0.6328, 0.6562, 0.6406, 0.6484, 0.6406, 0.6328, 0.6328, 0.6406, 0.6328, 0.6406, 0.6406, 0.6328, 0.6406, 0.3516, 0.6328, 0.3594, 0.6328, 0.3594, 0.6406, 0.3516, 0.6406, 0.3438, 0.6328, 0.3516, 0.6328, 0.3516, 0.6406, 0.3438, 0.6406, 0.6406, 0.6328, 0.6484, 0.6328, 0.6484, 0.6406, 0.6406, 0.6406, 0.6289, 0.6328, 0.6328, 0.6328, 0.6328, 0.6406, 0.6289, 0.6406, 0.3594, 0.6328, 0.3672, 0.6328, 0.3672, 0.6406, 0.3594, 0.6406, 0.627, 0.6328, 0.6289, 0.6328, 0.6289, 0.6406, 0.627, 0.6406, 0.3672, 0.6328, 0.3711, 0.6328, 0.3711, 0.6406, 0.3672, 0.6406, 0.625, 0.6328, 0.627, 0.6328, 0.627, 0.6406, 0.625, 0.6406, 0.3711, 0.6328, 0.373, 0.6328, 0.373, 0.6406, 0.3711, 0.6406, 0.3711, 0.6289, 0.373, 0.6289, 0.373, 0.6328, 0.3711, 0.6328, 0.625, 0.6289, 0.627, 0.6289, 0.627, 0.6328, 0.625, 0.6328, 0.3672, 0.6289, 0.3711, 0.6289, 0.3711, 0.6328, 0.3672, 0.6328, 0.627, 0.6289, 0.6289, 0.6289, 0.6289, 0.6328, 0.627, 0.6328, 0.3594, 0.6289, 0.3672, 0.6289, 0.3672, 0.6328, 0.3594, 0.6328, 0.6289, 0.6289, 0.6328, 0.6289, 0.6328, 0.6328, 0.6289, 0.6328, 0.6406, 0.6289, 0.6484, 0.6289, 0.6484, 0.6328, 0.6406, 0.6328, 0.3438, 0.6289, 0.3516, 0.6289, 0.3516, 0.6328, 0.3438, 0.6328, 0.3516, 0.6289, 0.3594, 0.6289, 0.3594, 0.6328, 0.3516, 0.6328, 0.6328, 0.6289, 0.6406, 0.6289, 0.6406, 0.6328, 0.6328, 0.6328, 0.6484, 0.6289, 0.6562, 0.6289, 0.6562, 0.6328, 0.6484, 0.6328, 0.3125, 0.6289, 0.3438, 0.6289, 0.3438, 0.6328, 0.3125, 0.6328, 0.373, 0.6289, 0.375, 0.6289, 0.375, 0.6328, 0.373, 0.6328, 0.375, 0.6289, 0.625, 0.6289, 0.625, 0.6328, 0.375, 0.6328, 0.748, 0.6289, 0.75, 0.6289, 0.75, 0.6328, 0.748, 0.6328, 0.6562, 0.6289, 0.6875, 0.6289, 0.6875, 0.6328, 0.6562, 0.6328, 0.2812, 0.6289, 0.3125, 0.6289, 0.3125, 0.6328, 0.2812, 0.6328, 0.2812, 0.625, 0.3125, 0.625, 0.3125, 0.6289, 0.2812, 0.6289, 0.6562, 0.625, 0.6875, 0.625, 0.6875, 0.6289, 0.6562, 0.6289, 0.748, 0.625, 0.75, 0.625, 0.75, 0.6289, 0.748, 0.6289, 0.375, 0.625, 0.625, 0.625, 0.625, 0.6289, 0.375, 0.6289, 0.373, 0.625, 0.375, 0.625, 0.375, 0.6289, 0.373, 0.6289, 0.3125, 0.625, 0.3438, 0.625, 0.3438, 0.6289, 0.3125, 0.6289, 0.6484, 0.625, 0.6562, 0.625, 0.6562, 0.6289, 0.6484, 0.6289, 0.6328, 0.625, 0.6406, 0.625, 0.6406, 0.6289, 0.6328, 0.6289, 0.3516, 0.625, 0.3594, 0.625, 0.3594, 0.6289, 0.3516, 0.6289, 0.3438, 0.625, 0.3516, 0.625, 0.3516, 0.6289, 0.3438, 0.6289, 0.6406, 0.625, 0.6484, 0.625, 0.6484, 0.6289, 0.6406, 0.6289, 0.6289, 0.625, 0.6328, 0.625, 0.6328, 0.6289, 0.6289, 0.6289, 0.3594, 0.625, 0.3672, 0.625, 0.3672, 0.6289, 0.3594, 0.6289, 0.627, 0.625, 0.6289, 0.625, 0.6289, 0.6289, 0.627, 0.6289, 0.3672, 0.625, 0.3711, 0.625, 0.3711, 0.6289, 0.3672, 0.6289, 0.625, 0.625, 0.627, 0.625, 0.627, 0.6289, 0.625, 0.6289, 0.3711, 0.625, 0.373, 0.625, 0.373, 0.6289, 0.3711, 0.6289, 0.6875, 0.625, 0.7188, 0.625, 0.7188, 0.6289, 0.6875, 0.6289, 0.2656, 0.625, 0.2812, 0.625, 0.2812, 0.6289, 0.2656, 0.6289, 0.2656, 0.6289, 0.2812, 0.6289, 0.2812, 0.6328, 0.2656, 0.6328, 0.6875, 0.6289, 0.7188, 0.6289, 0.7188, 0.6328, 0.6875, 0.6328, 0.6875, 0.6328, 0.7188, 0.6328, 0.7188, 0.6406, 0.6875, 0.6406, 0.2656, 0.6328, 0.2812, 0.6328, 0.2812, 0.6406, 0.2656, 0.6406, 0.2656, 0.6406, 0.2812, 0.6406, 0.2812, 0.6562, 0.2656, 0.6562, 0.6875, 0.6406, 0.7188, 0.6406, 0.7188, 0.6562, 0.6875, 0.6562, 0.6875, 0.7422, 0.7188, 0.7422, 0.7188, 0.7461, 0.6875, 0.7461, 0.2656, 0.7422, 0.2812, 0.7422, 0.2812, 0.7461, 0.2656, 0.7461, 0.6875, 0.7344, 0.7188, 0.7344, 0.7188, 0.7422, 0.6875, 0.7422, 0.2656, 0.7344, 0.2812, 0.7344, 0.2812, 0.7422, 0.2656, 0.7422, 0.2656, 0.6875, 0.2812, 0.6875, 0.2812, 0.7031, 0.2656, 0.7031, 0.6875, 0.6875, 0.7188, 0.6875, 0.7188, 0.7031, 0.6875, 0.7031, 0.6875, 0.7188, 0.7188, 0.7188, 0.7188, 0.7344, 0.6875, 0.7344, 0.2656, 0.7188, 0.2812, 0.7188, 0.2812, 0.7344, 0.2656, 0.7344, 0.6875, 0.7031, 0.7188, 0.7031, 0.7188, 0.7188, 0.6875, 0.7188, 0.2656, 0.7031, 0.2812, 0.7031, 0.2812, 0.7188, 0.2656, 0.7188, 0.6875, 0.6562, 0.7188, 0.6562, 0.7188, 0.6875, 0.6875, 0.6875, 0.2656, 0.6562, 0.2812, 0.6562, 0.2812, 0.6875, 0.2656, 0.6875, 0.2656, 0.7461, 0.2812, 0.7461, 0.2812, 0.75, 0.2656, 0.75, 0.6875, 0.7461, 0.7188, 0.7461, 0.7188, 0.75, 0.6875, 0.75, 0.375, 0.8125, 0.625, 0.8125, 0.625, 0.8438, 0.375, 0.8438, 0.2578, 0.7461, 0.2656, 0.7461, 0.2656, 0.75, 0.2578, 0.75, 0.2578, 0.6562, 0.2656, 0.6562, 0.2656, 0.6875, 0.2578, 0.6875, 0.2578, 0.7031, 0.2656, 0.7031, 0.2656, 0.7188, 0.2578, 0.7188, 0.2578, 0.7188, 0.2656, 0.7188, 0.2656, 0.7344, 0.2578, 0.7344, 0.2578, 0.6875, 0.2656, 0.6875, 0.2656, 0.7031, 0.2578, 0.7031, 0.2578, 0.7344, 0.2656, 0.7344, 0.2656, 0.7422, 0.2578, 0.7422, 0.2578, 0.7422, 0.2656, 0.7422, 0.2656, 0.7461, 0.2578, 0.7461, 0.2578, 0.6406, 0.2656, 0.6406, 0.2656, 0.6562, 0.2578, 0.6562, 0.2578, 0.6328, 0.2656, 0.6328, 0.2656, 0.6406, 0.2578, 0.6406, 0.2578, 0.6289, 0.2656, 0.6289, 0.2656, 0.6328, 0.2578, 0.6328, 0.2578, 0.625, 0.2656, 0.625, 0.2656, 0.6289, 0.2578, 0.6289, 0.7188, 0.625, 0.7344, 0.625, 0.7344, 0.6289, 0.7188, 0.6289, 0.7188, 0.6289, 0.7344, 0.6289, 0.7344, 0.6328, 0.7188, 0.6328, 0.7188, 0.6328, 0.7344, 0.6328, 0.7344, 0.6406, 0.7188, 0.6406, 0.7188, 0.6406, 0.7344, 0.6406, 0.7344, 0.6562, 0.7188, 0.6562, 0.7188, 0.7422, 0.7344, 0.7422, 0.7344, 0.7461, 0.7188, 0.7461, 0.7188, 0.7344, 0.7344, 0.7344, 0.7344, 0.7422, 0.7188, 0.7422, 0.7188, 0.6875, 0.7344, 0.6875, 0.7344, 0.7031, 0.7188, 0.7031, 0.7188, 0.7188, 0.7344, 0.7188, 0.7344, 0.7344, 0.7188, 0.7344, 0.7188, 0.7031, 0.7344, 0.7031, 0.7344, 0.7188, 0.7188, 0.7188, 0.7188, 0.6562, 0.7344, 0.6562, 0.7344, 0.6875, 0.7188, 0.6875, 0.7188, 0.7461, 0.7344, 0.7461, 0.7344, 0.75, 0.7188, 0.75, 0.375, 0.8438, 0.625, 0.8438, 0.625, 0.8594, 0.375, 0.8594, 0.2539, 0.625, 0.2578, 0.625, 0.2578, 0.6289, 0.2539, 0.6289, 0.2539, 0.6289, 0.2578, 0.6289, 0.2578, 0.6328, 0.2539, 0.6328, 0.2539, 0.6328, 0.2578, 0.6328, 0.2578, 0.6406, 0.2539, 0.6406, 0.2539, 0.6406, 0.2578, 0.6406, 0.2578, 0.6562, 0.2539, 0.6562, 0.2539, 0.7422, 0.2578, 0.7422, 0.2578, 0.7461, 0.2539, 0.7461, 0.2539, 0.7344, 0.2578, 0.7344, 0.2578, 0.7422, 0.2539, 0.7422, 0.2539, 0.6875, 0.2578, 0.6875, 0.2578, 0.7031, 0.2539, 0.7031, 0.2539, 0.7188, 0.2578, 0.7188, 0.2578, 0.7344, 0.2539, 0.7344, 0.2539, 0.7031, 0.2578, 0.7031, 0.2578, 0.7188, 0.2539, 0.7188, 0.2539, 0.6562, 0.2578, 0.6562, 0.2578, 0.6875, 0.2539, 0.6875, 0.2539, 0.7461, 0.2578, 0.7461, 0.2578, 0.75, 0.2539, 0.75, 0.7344, 0.625, 0.7422, 0.625, 0.7422, 0.6289, 0.7344, 0.6289, 0.7344, 0.6289, 0.7422, 0.6289, 0.7422, 0.6328, 0.7344, 0.6328, 0.7344, 0.6328, 0.7422, 0.6328, 0.7422, 0.6406, 0.7344, 0.6406, 0.7344, 0.6406, 0.7422, 0.6406, 0.7422, 0.6562, 0.7344, 0.6562, 0.7344, 0.7422, 0.7422, 0.7422, 0.7422, 0.7461, 0.7344, 0.7461, 0.7344, 0.7344, 0.7422, 0.7344, 0.7422, 0.7422, 0.7344, 0.7422, 0.7344, 0.6875, 0.7422, 0.6875, 0.7422, 0.7031, 0.7344, 0.7031, 0.7344, 0.7188, 0.7422, 0.7188, 0.7422, 0.7344, 0.7344, 0.7344, 0.7344, 0.7031, 0.7422, 0.7031, 0.7422, 0.7188, 0.7344, 0.7188, 0.7344, 0.6562, 0.7422, 0.6562, 0.7422, 0.6875, 0.7344, 0.6875, 0.7344, 0.7461, 0.7422, 0.7461, 0.7422, 0.75, 0.7344, 0.75, 0.375, 0.8594, 0.625, 0.8594, 0.625, 0.8672, 0.375, 0.8672, 0.252, 0.7461, 0.2539, 0.7461, 0.2539, 0.75, 0.252, 0.75, 0.252, 0.6562, 0.2539, 0.6562, 0.2539, 0.6875, 0.252, 0.6875, 0.252, 0.7031, 0.2539, 0.7031, 0.2539, 0.7188, 0.252, 0.7188, 0.252, 0.7188, 0.2539, 0.7188, 0.2539, 0.7344, 0.252, 0.7344, 0.252, 0.6875, 0.2539, 0.6875, 0.2539, 0.7031, 0.252, 0.7031, 0.252, 0.7344, 0.2539, 0.7344, 0.2539, 0.7422, 0.252, 0.7422, 0.252, 0.7422, 0.2539, 0.7422, 0.2539, 0.7461, 0.252, 0.7461, 0.252, 0.6406, 0.2539, 0.6406, 0.2539, 0.6562, 0.252, 0.6562, 0.252, 0.6328, 0.2539, 0.6328, 0.2539, 0.6406, 0.252, 0.6406, 0.252, 0.6289, 0.2539, 0.6289, 0.2539, 0.6328, 0.252, 0.6328, 0.252, 0.625, 0.2539, 0.625, 0.2539, 0.6289, 0.252, 0.6289, 0.7422, 0.625, 0.7461, 0.625, 0.7461, 0.6289, 0.7422, 0.6289, 0.7422, 0.6289, 0.7461, 0.6289, 0.7461, 0.6328, 0.7422, 0.6328, 0.7422, 0.6328, 0.7461, 0.6328, 0.7461, 0.6406, 0.7422, 0.6406, 0.7422, 0.6406, 0.7461, 0.6406, 0.7461, 0.6562, 0.7422, 0.6562, 0.7422, 0.7422, 0.7461, 0.7422, 0.7461, 0.7461, 0.7422, 0.7461, 0.7422, 0.7344, 0.7461, 0.7344, 0.7461, 0.7422, 0.7422, 0.7422, 0.7422, 0.6875, 0.7461, 0.6875, 0.7461, 0.7031, 0.7422, 0.7031, 0.7422, 0.7188, 0.7461, 0.7188, 0.7461, 0.7344, 0.7422, 0.7344, 0.7422, 0.7031, 0.7461, 0.7031, 0.7461, 0.7188, 0.7422, 0.7188, 0.7422, 0.6562, 0.7461, 0.6562, 0.7461, 0.6875, 0.7422, 0.6875, 0.7422, 0.7461, 0.7461, 0.7461, 0.7461, 0.75, 0.7422, 0.75, 0.375, 0.8672, 0.625, 0.8672, 0.625, 0.8711, 0.375, 0.8711, 0.25, 0.625, 0.252, 0.625, 0.252, 0.6289, 0.25, 0.6289, 0.25, 0.6289, 0.252, 0.6289, 0.252, 0.6328, 0.25, 0.6328, 0.25, 0.6328, 0.252, 0.6328, 0.252, 0.6406, 0.25, 0.6406, 0.25, 0.6406, 0.252, 0.6406, 0.252, 0.6562, 0.25, 0.6562, 0.25, 0.7422, 0.252, 0.7422, 0.252, 0.7461, 0.25, 0.7461, 0.25, 0.7344, 0.252, 0.7344, 0.252, 0.7422, 0.25, 0.7422, 0.25, 0.6875, 0.252, 0.6875, 0.252, 0.7031, 0.25, 0.7031, 0.25, 0.7188, 0.252, 0.7188, 0.252, 0.7344, 0.25, 0.7344, 0.25, 0.7031, 0.252, 0.7031, 0.252, 0.7188, 0.25, 0.7188, 0.25, 0.6562, 0.252, 0.6562, 0.252, 0.6875, 0.25, 0.6875, 0.25, 0.7461, 0.252, 0.7461, 0.252, 0.75, 0.25, 0.75, 0.7461, 0.625, 0.748, 0.625, 0.748, 0.6289, 0.7461, 0.6289, 0.7461, 0.6289, 0.748, 0.6289, 0.748, 0.6328, 0.7461, 0.6328, 0.7461, 0.6328, 0.748, 0.6328, 0.748, 0.6406, 0.7461, 0.6406, 0.7461, 0.6406, 0.748, 0.6406, 0.748, 0.6562, 0.7461, 0.6562, 0.7461, 0.7422, 0.748, 0.7422, 0.748, 0.7461, 0.7461, 0.7461, 0.7461, 0.7344, 0.748, 0.7344, 0.748, 0.7422, 0.7461, 0.7422, 0.7461, 0.6875, 0.748, 0.6875, 0.748, 0.7031, 0.7461, 0.7031, 0.7461, 0.7188, 0.748, 0.7188, 0.748, 0.7344, 0.7461, 0.7344, 0.7461, 0.7031, 0.748, 0.7031, 0.748, 0.7188, 0.7461, 0.7188, 0.7461, 0.6562, 0.748, 0.6562, 0.748, 0.6875, 0.7461, 0.6875, 0.7461, 0.7461, 0.748, 0.7461, 0.748, 0.75, 0.7461, 0.75, 0.375, 0.8711, 0.625, 0.8711, 0.625, 0.873, 0.375, 0.873])
me_cube.materials.append(mat_material)
me_cube.materials.append(mat_material_001)
me_cube.materials.append(mat_material_002)
me_cube.materials.append(mat_material_003)
me_cube.use_remesh_preserve_volume = False
me_cube.use_remesh_preserve_attributes = False
me_cube.use_mirror_vertex_groups = False
me_cube.update()

# ---- objects
ob_cube = bpy.data.objects.new('Cube', me_cube)
ob_light = bpy.data.objects.new('Light', light_light)
ob_camera = bpy.data.objects.new('Camera', cam_camera)

# ---- transforms, parenting, visibility, modifiers, constraints
ob_cube.location = (0.0, 0.0, 0.0)
ob_cube.scale = (2.74, 1.53, 0.1)
ob_cube.lock_rotations_4d = False
ob_cube.empty_display_type = 'ARROWS'
ob_cube.lineart.crease_threshold = 0.0
_m = ob_cube.modifiers.new('Mirror', 'MIRROR')
_m.use_axis = (True, True, False)
_m = ob_cube.modifiers.new('ParticleSystem', 'PARTICLE_SYSTEM')
ob_light.location = (4.076, 0.9955, 4.454)
ob_light.rotation_euler = (0.6503, 0.05522, 1.866)
ob_light.lock_rotations_4d = False
ob_light.empty_display_type = 'ARROWS'
ob_light.color = (0.0, 0.0, 0.0, 0.0)
ob_light.lineart.crease_threshold = 0.0
ob_camera.location = (7.359, -6.926, 4.958)
ob_camera.rotation_euler = (1.109, 0.0, 0.8149)
ob_camera.lock_rotations_4d = False
ob_camera.empty_display_type = 'ARROWS'
ob_camera.color = (0.0, 0.0, 0.0, 0.0)
ob_camera.display_type = 'WIRE'
ob_camera.lineart.crease_threshold = 0.0

# ---- collection membership
col_collection.objects.link(ob_cube)
col_collection.objects.link(ob_light)
col_collection.objects.link(ob_camera)

# ---- scene / render settings (as saved in the file)
scene.camera = ob_camera
scene.frame_start = 1; scene.frame_end = 250; scene.frame_set(1)
scene.render.engine = 'BLENDER_EEVEE_NEXT'
scene.cycles.sampling_pattern = 'TABULATED_SOBOL'
scene.cycles.use_light_tree = False
scene.view_settings.view_transform = 'Filmic'
bpy.context.view_layer.update()

